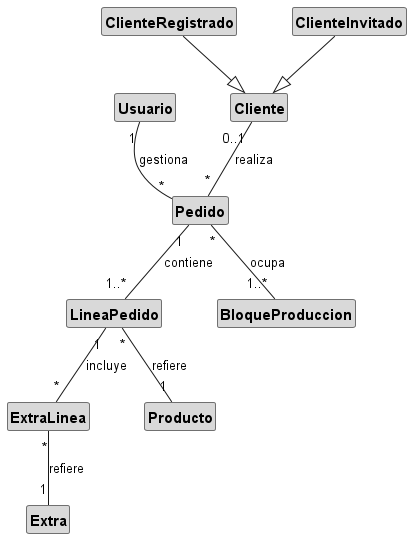

The diagram above was rendered by PlantUML. Its source (embedded in the PNG):
@startuml
hide circle
hide empty members
skinparam shadowing false
skinparam defaultFontName Helvetica
skinparam nodesep 55
skinparam ranksep 55
skinparam class {
  BackgroundColor #D9D9D9
  BorderColor #707070
  FontColor #000000
  FontStyle bold
  FontSize 15
}
skinparam classBorderThickness 1

class Cliente
class ClienteRegistrado
class ClienteInvitado
class Usuario
class Pedido
class LineaPedido
class ExtraLinea
class Producto
class Extra
class BloqueProduccion

ClienteRegistrado --|> Cliente
ClienteInvitado  --|> Cliente

Cliente "0..1" -- "*" Pedido : realiza
Usuario  "1"    -- "*" Pedido : gestiona
Pedido   "1"    -- "1..*" LineaPedido : contiene
Pedido   "*"    -- "1..*" BloqueProduccion : ocupa
LineaPedido "*" -- "1" Producto : refiere
LineaPedido "1" -- "*" ExtraLinea : incluye
ExtraLinea  "*" -- "1" Extra : refiere
@enduml